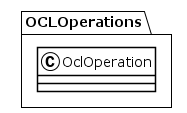

The diagram above was rendered by PlantUML. Its source (embedded in the PNG):
@startuml
!theme plain
package OCLOperations {
class OclOperation {
}
}
@enduml